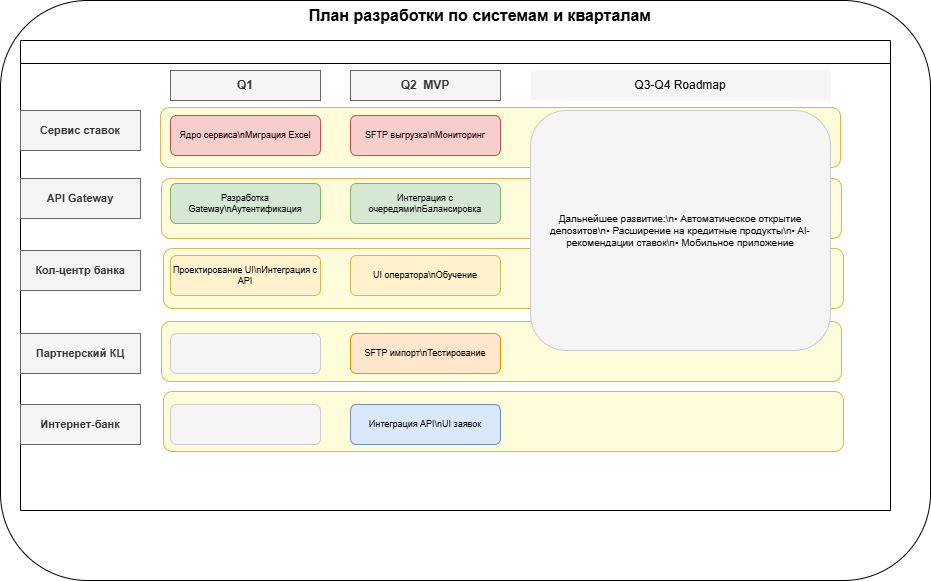

The diagram above was exported from draw.io. Its source (the exported page's mxGraphModel, read from the mxfile embedded in the PNG):
<mxGraphModel dx="2066" dy="1137" grid="1" gridSize="10" guides="1" tooltips="1" connect="1" arrows="1" fold="1" page="1" pageScale="1" pageWidth="1169" pageHeight="827" math="0" shadow="0">
  <root>
    <mxCell id="0" />
    <mxCell id="1" parent="0" />
    <mxCell id="NwK58DwuKzmAG325MyUV-1" value="" style="rounded=1;whiteSpace=wrap;html=1;" vertex="1" parent="1">
      <mxGeometry x="30" y="10" width="930" height="580" as="geometry" />
    </mxCell>
    <mxCell id="compact_table" value="" style="swimlane;whiteSpace=wrap;html=1;" parent="1" vertex="1">
      <mxGeometry x="50" y="50" width="870" height="470" as="geometry">
        <mxRectangle x="50" y="50" width="50" height="40" as="alternateBounds" />
      </mxGeometry>
    </mxCell>
    <mxCell id="8PVe4GmXfkAkn1OVmSZg-1" value="" style="rounded=1;whiteSpace=wrap;html=1;fillColor=#FFFDD9;strokeColor=#d6b656;" parent="compact_table" vertex="1">
      <mxGeometry x="140" y="67" width="680" height="60" as="geometry" />
    </mxCell>
    <mxCell id="8PVe4GmXfkAkn1OVmSZg-2" value="" style="rounded=1;whiteSpace=wrap;html=1;fillColor=#FFFDD9;strokeColor=#d6b656;" parent="compact_table" vertex="1">
      <mxGeometry x="141" y="138" width="680" height="60" as="geometry" />
    </mxCell>
    <mxCell id="8PVe4GmXfkAkn1OVmSZg-3" value="" style="rounded=1;whiteSpace=wrap;html=1;fillColor=#FFFDD9;strokeColor=#d6b656;" parent="compact_table" vertex="1">
      <mxGeometry x="143" y="208" width="680" height="60" as="geometry" />
    </mxCell>
    <mxCell id="8PVe4GmXfkAkn1OVmSZg-4" value="" style="rounded=1;whiteSpace=wrap;html=1;fillColor=#FFFDD9;strokeColor=#d6b656;" parent="compact_table" vertex="1">
      <mxGeometry x="141" y="281" width="680" height="60" as="geometry" />
    </mxCell>
    <mxCell id="8PVe4GmXfkAkn1OVmSZg-5" value="" style="rounded=1;whiteSpace=wrap;html=1;fillColor=#FFFDD9;strokeColor=#d6b656;" parent="compact_table" vertex="1">
      <mxGeometry x="143" y="351" width="680" height="60" as="geometry" />
    </mxCell>
    <mxCell id="compact_title" value="План разработки по системам и кварталам" style="text;html=1;strokeColor=none;fillColor=none;align=center;verticalAlign=middle;whiteSpace=wrap;rounded=0;fontSize=16;fontStyle=1" parent="1" vertex="1">
      <mxGeometry x="320" y="10" width="380" height="30" as="geometry" />
    </mxCell>
    <mxCell id="sys1" value="Сервис ставок" style="text;html=1;strokeColor=#666666;fillColor=#f5f5f5;align=center;verticalAlign=middle;whiteSpace=wrap;rounded=0;fontSize=11;fontStyle=1;fontColor=#333333;" parent="1" vertex="1">
      <mxGeometry x="50" y="120" width="120" height="40" as="geometry" />
    </mxCell>
    <mxCell id="sys2" value="API Gateway" style="text;html=1;strokeColor=#666666;fillColor=#f5f5f5;align=center;verticalAlign=middle;whiteSpace=wrap;rounded=0;fontSize=11;fontStyle=1;fontColor=#333333;" parent="1" vertex="1">
      <mxGeometry x="50" y="188" width="120" height="40" as="geometry" />
    </mxCell>
    <mxCell id="sys3" value="Кол-центр банка" style="text;html=1;strokeColor=#666666;fillColor=#f5f5f5;align=center;verticalAlign=middle;whiteSpace=wrap;rounded=0;fontSize=11;fontStyle=1;fontColor=#333333;" parent="1" vertex="1">
      <mxGeometry x="50" y="260" width="120" height="40" as="geometry" />
    </mxCell>
    <mxCell id="sys4" value="Партнерский КЦ" style="text;html=1;strokeColor=#666666;fillColor=#f5f5f5;align=center;verticalAlign=middle;whiteSpace=wrap;rounded=0;fontSize=11;fontStyle=1;fontColor=#333333;" parent="1" vertex="1">
      <mxGeometry x="50" y="343" width="120" height="40" as="geometry" />
    </mxCell>
    <mxCell id="sys5" value="Интернет-банк" style="text;html=1;strokeColor=#666666;fillColor=#f5f5f5;align=center;verticalAlign=middle;whiteSpace=wrap;rounded=0;fontSize=11;fontStyle=1;fontColor=#333333;" parent="1" vertex="1">
      <mxGeometry x="50" y="414" width="120" height="40" as="geometry" />
    </mxCell>
    <mxCell id="q1_header" value="Q1" style="text;html=1;strokeColor=#666666;fillColor=#f5f5f5;align=center;verticalAlign=middle;whiteSpace=wrap;rounded=0;fontSize=12;fontStyle=1;fontColor=#333333;" parent="1" vertex="1">
      <mxGeometry x="200" y="80" width="150" height="30" as="geometry" />
    </mxCell>
    <mxCell id="q1_s1" value="Ядро сервиса\nМиграция Excel" style="rounded=1;whiteSpace=wrap;html=1;fillColor=#F8CECC;strokeColor=#B85450;fontSize=9;" parent="1" vertex="1">
      <mxGeometry x="200" y="125" width="150" height="40" as="geometry" />
    </mxCell>
    <mxCell id="q1_s2" value="Разработка Gateway\nАутентификация" style="rounded=1;whiteSpace=wrap;html=1;fillColor=#D5E8D4;strokeColor=#82B366;fontSize=9;" parent="1" vertex="1">
      <mxGeometry x="200" y="193" width="150" height="40" as="geometry" />
    </mxCell>
    <mxCell id="q1_s3" value="Проектирование UI\nИнтеграция с API" style="rounded=1;whiteSpace=wrap;html=1;fillColor=#FFF2CC;strokeColor=#D6B656;fontSize=9;" parent="1" vertex="1">
      <mxGeometry x="200" y="265" width="150" height="40" as="geometry" />
    </mxCell>
    <mxCell id="q1_s4" value="" style="rounded=1;whiteSpace=wrap;html=1;fillColor=#F5F5F5;strokeColor=#CCCCCC;fontSize=9;" parent="1" vertex="1">
      <mxGeometry x="200" y="343" width="150" height="40" as="geometry" />
    </mxCell>
    <mxCell id="q1_s5" value="" style="rounded=1;whiteSpace=wrap;html=1;fillColor=#F5F5F5;strokeColor=#CCCCCC;fontSize=9;" parent="1" vertex="1">
      <mxGeometry x="200" y="414" width="150" height="40" as="geometry" />
    </mxCell>
    <mxCell id="q2_header" value="Q2&amp;nbsp; MVP" style="text;html=1;strokeColor=#666666;fillColor=#f5f5f5;align=center;verticalAlign=middle;whiteSpace=wrap;rounded=0;fontSize=12;fontStyle=1;fontColor=#333333;" parent="1" vertex="1">
      <mxGeometry x="380" y="80" width="150" height="30" as="geometry" />
    </mxCell>
    <mxCell id="q2_s1" value="SFTP выгрузка\nМониторинг" style="rounded=1;whiteSpace=wrap;html=1;fillColor=#F8CECC;strokeColor=#B85450;fontSize=9;" parent="1" vertex="1">
      <mxGeometry x="380" y="125" width="150" height="40" as="geometry" />
    </mxCell>
    <mxCell id="q2_s2" value="Интеграция с очередями\nБалансировка" style="rounded=1;whiteSpace=wrap;html=1;fillColor=#D5E8D4;strokeColor=#82B366;fontSize=9;" parent="1" vertex="1">
      <mxGeometry x="380" y="193" width="150" height="40" as="geometry" />
    </mxCell>
    <mxCell id="q2_s3" value="UI оператора\nОбучение" style="rounded=1;whiteSpace=wrap;html=1;fillColor=#FFF2CC;strokeColor=#D6B656;fontSize=9;" parent="1" vertex="1">
      <mxGeometry x="380" y="265" width="150" height="40" as="geometry" />
    </mxCell>
    <mxCell id="q2_s4" value="SFTP импорт\nТестирование" style="rounded=1;whiteSpace=wrap;html=1;fillColor=#FFE6CC;strokeColor=#D79B00;fontSize=9;" parent="1" vertex="1">
      <mxGeometry x="380" y="343" width="150" height="40" as="geometry" />
    </mxCell>
    <mxCell id="q2_s5" value="Интеграция API\nUI заявок" style="rounded=1;whiteSpace=wrap;html=1;fillColor=#DAE8FC;strokeColor=#6C8EBF;fontSize=9;" parent="1" vertex="1">
      <mxGeometry x="380" y="414" width="150" height="40" as="geometry" />
    </mxCell>
    <mxCell id="future_header" value="Q3-Q4 Roadmap" style="text;html=1;strokeColor=none;fillColor=#F5F5F5;align=center;verticalAlign=middle;whiteSpace=wrap;rounded=0;fontSize=12;" parent="1" vertex="1">
      <mxGeometry x="560" y="80" width="300" height="30" as="geometry" />
    </mxCell>
    <mxCell id="future_all" value="Дальнейшее развитие:\n• Автоматическое открытие депозитов\n• Расширение на кредитные продукты\n• AI-рекомендации ставок\n• Мобильное приложение" style="rounded=1;whiteSpace=wrap;html=1;fillColor=#F5F5F5;strokeColor=#CCCCCC;fontSize=10;" parent="1" vertex="1">
      <mxGeometry x="560" y="120" width="300" height="240" as="geometry" />
    </mxCell>
  </root>
</mxGraphModel>